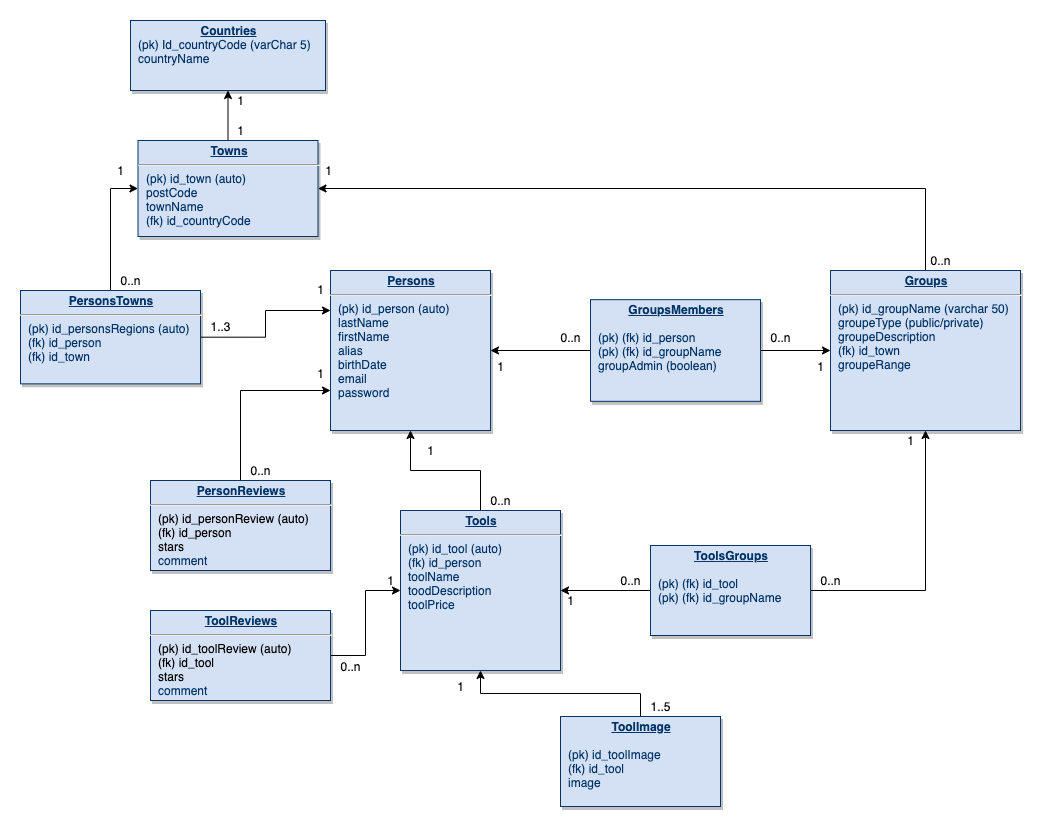

The diagram above was exported from draw.io. Its source (the exported page's mxGraphModel, read from the mxfile embedded in the PNG):
<mxGraphModel dx="1652" dy="891" grid="1" gridSize="10" guides="1" tooltips="1" connect="1" arrows="1" fold="1" page="1" pageScale="1" pageWidth="1169" pageHeight="827" background="#ffffff" math="0" shadow="0">
  <root>
    <mxCell id="0" />
    <mxCell id="1" parent="0" />
    <mxCell id="qo2uDXZvNJO_NqO5R5p8-126" style="edgeStyle=orthogonalEdgeStyle;rounded=0;orthogonalLoop=1;jettySize=auto;html=1;exitX=0.5;exitY=0;exitDx=0;exitDy=0;entryX=0.5;entryY=1;entryDx=0;entryDy=0;" parent="1" source="21" target="25" edge="1">
      <mxGeometry relative="1" as="geometry" />
    </mxCell>
    <mxCell id="21" value="&lt;p style=&quot;margin: 0px ; margin-top: 4px ; text-align: center ; text-decoration: underline&quot;&gt;&lt;strong&gt;Tools&lt;/strong&gt;&lt;/p&gt;&lt;hr&gt;&lt;p style=&quot;margin: 0px ; margin-left: 8px&quot;&gt;(pk) id_tool (auto)&lt;/p&gt;&lt;p style=&quot;margin: 0px ; margin-left: 8px&quot;&gt;(fk) id_person&amp;nbsp;&lt;/p&gt;&lt;p style=&quot;margin: 0px ; margin-left: 8px&quot;&gt;toolName&lt;/p&gt;&lt;p style=&quot;margin: 0px ; margin-left: 8px&quot;&gt;toodDescription&lt;/p&gt;&lt;p style=&quot;margin: 0px ; margin-left: 8px&quot;&gt;&lt;span&gt;toolPrice&lt;/span&gt;&lt;br&gt;&lt;/p&gt;&lt;p style=&quot;margin: 0px ; margin-left: 8px&quot;&gt;&lt;br&gt;&lt;/p&gt;" style="verticalAlign=top;align=left;overflow=fill;fontSize=12;fontFamily=Helvetica;html=1;strokeColor=#003366;shadow=1;fillColor=#D4E1F5;fontColor=#003366" parent="1" vertex="1">
      <mxGeometry x="420" y="509.99999999999983" width="160" height="160" as="geometry" />
    </mxCell>
    <mxCell id="25" value="&lt;p style=&quot;margin: 0px ; margin-top: 4px ; text-align: center ; text-decoration: underline&quot;&gt;&lt;strong&gt;Persons&lt;/strong&gt;&lt;/p&gt;&lt;hr&gt;&lt;p style=&quot;margin: 0px ; margin-left: 8px&quot;&gt;&lt;span&gt;(pk) id_person (auto)&lt;/span&gt;&lt;/p&gt;&lt;p style=&quot;margin: 0px ; margin-left: 8px&quot;&gt;&lt;span&gt;lastName&lt;/span&gt;&lt;br&gt;&lt;/p&gt;&lt;p style=&quot;margin: 0px ; margin-left: 8px&quot;&gt;&lt;span&gt;firstName&amp;nbsp;&lt;/span&gt;&lt;/p&gt;&lt;p style=&quot;margin: 0px ; margin-left: 8px&quot;&gt;&lt;span&gt;alias&amp;nbsp;&lt;/span&gt;&lt;/p&gt;&lt;p style=&quot;margin: 0px ; margin-left: 8px&quot;&gt;birthDate&amp;nbsp;&lt;/p&gt;&lt;p style=&quot;margin: 0px ; margin-left: 8px&quot;&gt;e&lt;span&gt;mail&lt;/span&gt;&lt;/p&gt;&lt;p style=&quot;margin: 0px ; margin-left: 8px&quot;&gt;password&lt;/p&gt;&lt;p style=&quot;margin: 0px ; margin-left: 8px&quot;&gt;&lt;br&gt;&lt;/p&gt;" style="verticalAlign=top;align=left;overflow=fill;fontSize=12;fontFamily=Helvetica;html=1;strokeColor=#003366;shadow=1;fillColor=#D4E1F5;fontColor=#003366" parent="1" vertex="1">
      <mxGeometry x="350.00000000000006" y="270.00000000000034" width="160" height="160" as="geometry" />
    </mxCell>
    <mxCell id="x0LOZ65k8XHYNeDHgYeE-26" style="edgeStyle=orthogonalEdgeStyle;rounded=0;orthogonalLoop=1;jettySize=auto;html=1;entryX=1;entryY=0.5;entryDx=0;entryDy=0;" parent="1" source="qo2uDXZvNJO_NqO5R5p8-115" target="qo2uDXZvNJO_NqO5R5p8-130" edge="1">
      <mxGeometry relative="1" as="geometry">
        <mxPoint x="910" y="170" as="targetPoint" />
        <Array as="points">
          <mxPoint x="945" y="188" />
        </Array>
      </mxGeometry>
    </mxCell>
    <mxCell id="qo2uDXZvNJO_NqO5R5p8-115" value="&lt;p style=&quot;margin: 0px ; margin-top: 4px ; text-align: center ; text-decoration: underline&quot;&gt;&lt;strong&gt;Groups&lt;/strong&gt;&lt;/p&gt;&lt;hr&gt;&lt;p style=&quot;margin: 0px ; margin-left: 8px&quot;&gt;(pk) id_g&lt;span&gt;roupName (varchar 50)&lt;/span&gt;&lt;/p&gt;&lt;p style=&quot;margin: 0px ; margin-left: 8px&quot;&gt;groupeType (public/private)&lt;/p&gt;&lt;p style=&quot;margin: 0px ; margin-left: 8px&quot;&gt;groupeDescription&lt;br&gt;&lt;/p&gt;&lt;p style=&quot;margin: 0px ; margin-left: 8px&quot;&gt;(fk) id_town&lt;/p&gt;&lt;p style=&quot;margin: 0px ; margin-left: 8px&quot;&gt;groupeRange&amp;nbsp;&lt;/p&gt;&lt;p style=&quot;margin: 0px ; margin-left: 8px&quot;&gt;&lt;br&gt;&lt;/p&gt;&lt;p style=&quot;margin: 0px ; margin-left: 8px&quot;&gt;&lt;br&gt;&lt;/p&gt;" style="verticalAlign=top;align=left;overflow=fill;fontSize=12;fontFamily=Helvetica;html=1;strokeColor=#003366;shadow=1;fillColor=#D4E1F5;fontColor=#003366" parent="1" vertex="1">
      <mxGeometry x="850" y="270" width="190" height="160" as="geometry" />
    </mxCell>
    <mxCell id="qo2uDXZvNJO_NqO5R5p8-121" style="edgeStyle=orthogonalEdgeStyle;rounded=0;orthogonalLoop=1;jettySize=auto;html=1;exitX=0;exitY=0.5;exitDx=0;exitDy=0;entryX=1;entryY=0.5;entryDx=0;entryDy=0;" parent="1" source="qo2uDXZvNJO_NqO5R5p8-118" target="25" edge="1">
      <mxGeometry relative="1" as="geometry" />
    </mxCell>
    <mxCell id="qo2uDXZvNJO_NqO5R5p8-122" style="edgeStyle=orthogonalEdgeStyle;rounded=0;orthogonalLoop=1;jettySize=auto;html=1;exitX=1;exitY=0.5;exitDx=0;exitDy=0;entryX=0;entryY=0.5;entryDx=0;entryDy=0;" parent="1" source="qo2uDXZvNJO_NqO5R5p8-118" target="qo2uDXZvNJO_NqO5R5p8-115" edge="1">
      <mxGeometry relative="1" as="geometry" />
    </mxCell>
    <mxCell id="qo2uDXZvNJO_NqO5R5p8-118" value="&lt;p style=&quot;margin: 0px ; margin-top: 4px ; text-align: center ; text-decoration: underline&quot;&gt;&lt;strong&gt;GroupsMembers&lt;/strong&gt;&lt;/p&gt;&lt;p style=&quot;margin: 0px ; margin-left: 8px&quot;&gt;&lt;br&gt;&lt;/p&gt;&lt;p style=&quot;margin: 0px ; margin-left: 8px&quot;&gt;(pk) (fk) id_person&lt;/p&gt;&lt;p style=&quot;margin: 0px ; margin-left: 8px&quot;&gt;(pk) (fk) id_groupName&lt;/p&gt;&lt;p style=&quot;margin: 0px ; margin-left: 8px&quot;&gt;groupAdmin (boolean)&lt;/p&gt;&lt;p style=&quot;margin: 0px ; margin-left: 8px&quot;&gt;&lt;br&gt;&lt;/p&gt;&lt;p style=&quot;margin: 0px ; margin-left: 8px&quot;&gt;&lt;br&gt;&lt;/p&gt;&lt;p style=&quot;margin: 0px ; margin-left: 8px&quot;&gt;&lt;br&gt;&lt;/p&gt;" style="verticalAlign=top;align=left;overflow=fill;fontSize=12;fontFamily=Helvetica;html=1;strokeColor=#003366;shadow=1;fillColor=#D4E1F5;fontColor=#003366" parent="1" vertex="1">
      <mxGeometry x="610" y="299.18" width="170" height="101.64" as="geometry" />
    </mxCell>
    <mxCell id="qo2uDXZvNJO_NqO5R5p8-124" style="edgeStyle=orthogonalEdgeStyle;rounded=0;orthogonalLoop=1;jettySize=auto;html=1;entryX=0.5;entryY=1;entryDx=0;entryDy=0;" parent="1" source="qo2uDXZvNJO_NqO5R5p8-123" target="qo2uDXZvNJO_NqO5R5p8-115" edge="1">
      <mxGeometry relative="1" as="geometry" />
    </mxCell>
    <mxCell id="qo2uDXZvNJO_NqO5R5p8-125" style="edgeStyle=orthogonalEdgeStyle;rounded=0;orthogonalLoop=1;jettySize=auto;html=1;exitX=0;exitY=0.5;exitDx=0;exitDy=0;entryX=1;entryY=0.5;entryDx=0;entryDy=0;" parent="1" source="qo2uDXZvNJO_NqO5R5p8-123" target="21" edge="1">
      <mxGeometry relative="1" as="geometry" />
    </mxCell>
    <mxCell id="qo2uDXZvNJO_NqO5R5p8-123" value="&lt;p style=&quot;margin: 0px ; margin-top: 4px ; text-align: center ; text-decoration: underline&quot;&gt;&lt;strong&gt;ToolsGroups&lt;/strong&gt;&lt;/p&gt;&lt;p style=&quot;margin: 0px ; margin-left: 8px&quot;&gt;&lt;br&gt;&lt;/p&gt;&lt;p style=&quot;margin: 0px ; margin-left: 8px&quot;&gt;(pk) (fk) id_tool&lt;/p&gt;&lt;p style=&quot;margin: 0px ; margin-left: 8px&quot;&gt;(pk) (fk) id_groupName&lt;/p&gt;&lt;p style=&quot;margin: 0px ; margin-left: 8px&quot;&gt;&lt;br&gt;&lt;/p&gt;&lt;p style=&quot;margin: 0px ; margin-left: 8px&quot;&gt;&lt;br&gt;&lt;/p&gt;&lt;p style=&quot;margin: 0px ; margin-left: 8px&quot;&gt;&lt;br&gt;&lt;/p&gt;" style="verticalAlign=top;align=left;overflow=fill;fontSize=12;fontFamily=Helvetica;html=1;strokeColor=#003366;shadow=1;fillColor=#D4E1F5;fontColor=#003366" parent="1" vertex="1">
      <mxGeometry x="670" y="545" width="160" height="90" as="geometry" />
    </mxCell>
    <mxCell id="qo2uDXZvNJO_NqO5R5p8-128" value="" style="resizable=0;align=right;verticalAlign=top;labelBackgroundColor=#ffffff;fontSize=10;strokeColor=#003366;shadow=1;fillColor=#D4E1F5;fontColor=#003366;direction=north;rotation=0;" parent="1" connectable="0" vertex="1">
      <mxGeometry x="580" y="538.3600000000006" as="geometry">
        <mxPoint x="20" y="-24.99999999999981" as="offset" />
      </mxGeometry>
    </mxCell>
    <mxCell id="qo2uDXZvNJO_NqO5R5p8-129" value="&lt;p style=&quot;margin: 0px ; margin-top: 4px ; text-align: center ; text-decoration: underline&quot;&gt;&lt;strong&gt;Countries&lt;/strong&gt;&lt;/p&gt;&lt;p style=&quot;margin: 0px ; margin-left: 8px&quot;&gt;(pk) Id_countryCode (varChar 5)&lt;/p&gt;&lt;p style=&quot;margin: 0px ; margin-left: 8px&quot;&gt;countryName&lt;/p&gt;&lt;p style=&quot;margin: 0px ; margin-left: 8px&quot;&gt;&lt;br&gt;&lt;/p&gt;&lt;p style=&quot;margin: 0px ; margin-left: 8px&quot;&gt;&lt;br&gt;&lt;/p&gt;&lt;p style=&quot;margin: 0px ; margin-left: 8px&quot;&gt;&lt;br&gt;&lt;/p&gt;" style="verticalAlign=top;align=left;overflow=fill;fontSize=12;fontFamily=Helvetica;html=1;strokeColor=#003366;shadow=1;fillColor=#D4E1F5;fontColor=#003366" parent="1" vertex="1">
      <mxGeometry x="150" y="20" width="195" height="70" as="geometry" />
    </mxCell>
    <mxCell id="x0LOZ65k8XHYNeDHgYeE-25" style="edgeStyle=orthogonalEdgeStyle;rounded=0;orthogonalLoop=1;jettySize=auto;html=1;entryX=0.5;entryY=1;entryDx=0;entryDy=0;" parent="1" source="qo2uDXZvNJO_NqO5R5p8-130" target="qo2uDXZvNJO_NqO5R5p8-129" edge="1">
      <mxGeometry relative="1" as="geometry" />
    </mxCell>
    <mxCell id="qo2uDXZvNJO_NqO5R5p8-130" value="&lt;p style=&quot;margin: 0px ; margin-top: 4px ; text-align: center ; text-decoration: underline&quot;&gt;&lt;strong&gt;Towns&lt;/strong&gt;&lt;/p&gt;&lt;hr&gt;&lt;p style=&quot;margin: 0px ; margin-left: 8px&quot;&gt;(pk) id_town (auto)&lt;/p&gt;&lt;p style=&quot;margin: 0px ; margin-left: 8px&quot;&gt;postCode&lt;/p&gt;&lt;p style=&quot;margin: 0px ; margin-left: 8px&quot;&gt;townName&lt;/p&gt;&lt;p style=&quot;margin: 0px ; margin-left: 8px&quot;&gt;(fk) id_countryCode&lt;/p&gt;&lt;p style=&quot;margin: 0px ; margin-left: 8px&quot;&gt;&lt;br&gt;&lt;/p&gt;&lt;p style=&quot;margin: 0px ; margin-left: 8px&quot;&gt;&lt;br&gt;&lt;/p&gt;" style="verticalAlign=top;align=left;overflow=fill;fontSize=12;fontFamily=Helvetica;html=1;strokeColor=#003366;shadow=1;fillColor=#D4E1F5;fontColor=#003366" parent="1" vertex="1">
      <mxGeometry x="157.5" y="140" width="180" height="96" as="geometry" />
    </mxCell>
    <mxCell id="qo2uDXZvNJO_NqO5R5p8-139" value="" style="resizable=0;align=right;verticalAlign=top;labelBackgroundColor=#ffffff;fontSize=10;strokeColor=#003366;shadow=1;fillColor=#D4E1F5;fontColor=#003366" parent="1" connectable="0" vertex="1">
      <mxGeometry x="480" y="420.00000000000057" as="geometry">
        <mxPoint x="-66" y="-127.99999999999982" as="offset" />
      </mxGeometry>
    </mxCell>
    <mxCell id="qo2uDXZvNJO_NqO5R5p8-154" value="1" style="text;html=1;align=center;verticalAlign=middle;resizable=0;points=[];autosize=1;" parent="1" vertex="1">
      <mxGeometry x="440" y="440" width="20" height="20" as="geometry" />
    </mxCell>
    <mxCell id="qo2uDXZvNJO_NqO5R5p8-155" value="0..n" style="text;html=1;align=center;verticalAlign=middle;resizable=0;points=[];autosize=1;" parent="1" vertex="1">
      <mxGeometry x="500" y="490" width="40" height="20" as="geometry" />
    </mxCell>
    <mxCell id="qo2uDXZvNJO_NqO5R5p8-156" value="1" style="text;html=1;align=center;verticalAlign=middle;resizable=0;points=[];autosize=1;" parent="1" vertex="1">
      <mxGeometry x="250" y="90" width="20" height="20" as="geometry" />
    </mxCell>
    <mxCell id="qo2uDXZvNJO_NqO5R5p8-158" value="0..n" style="text;html=1;align=center;verticalAlign=middle;resizable=0;points=[];autosize=1;" parent="1" vertex="1">
      <mxGeometry x="940" y="250" width="40" height="20" as="geometry" />
    </mxCell>
    <mxCell id="qo2uDXZvNJO_NqO5R5p8-169" style="edgeStyle=orthogonalEdgeStyle;rounded=0;orthogonalLoop=1;jettySize=auto;html=1;exitX=1;exitY=0.5;exitDx=0;exitDy=0;entryX=0;entryY=0.25;entryDx=0;entryDy=0;" parent="1" source="qo2uDXZvNJO_NqO5R5p8-161" target="25" edge="1">
      <mxGeometry relative="1" as="geometry" />
    </mxCell>
    <mxCell id="AO8E6towFm819pZMtNeA-27" style="edgeStyle=orthogonalEdgeStyle;rounded=0;orthogonalLoop=1;jettySize=auto;html=1;entryX=0;entryY=0.5;entryDx=0;entryDy=0;" parent="1" source="qo2uDXZvNJO_NqO5R5p8-161" target="qo2uDXZvNJO_NqO5R5p8-130" edge="1">
      <mxGeometry relative="1" as="geometry" />
    </mxCell>
    <mxCell id="qo2uDXZvNJO_NqO5R5p8-161" value="&lt;p style=&quot;margin: 0px ; margin-top: 4px ; text-align: center ; text-decoration: underline&quot;&gt;&lt;strong&gt;PersonsTowns&lt;/strong&gt;&lt;/p&gt;&lt;hr&gt;&lt;p style=&quot;margin: 0px ; margin-left: 8px&quot;&gt;(pk) id_personsRegions (auto)&lt;/p&gt;&lt;p style=&quot;margin: 0px ; margin-left: 8px&quot;&gt;(fk) id_person&lt;/p&gt;&lt;p style=&quot;margin: 0px ; margin-left: 8px&quot;&gt;(fk) id_town&lt;/p&gt;&lt;p style=&quot;margin: 0px ; margin-left: 8px&quot;&gt;&lt;br&gt;&lt;/p&gt;&lt;p style=&quot;margin: 0px ; margin-left: 8px&quot;&gt;&lt;br&gt;&lt;/p&gt;&lt;p style=&quot;margin: 0px ; margin-left: 8px&quot;&gt;&lt;br&gt;&lt;/p&gt;" style="verticalAlign=top;align=left;overflow=fill;fontSize=12;fontFamily=Helvetica;html=1;strokeColor=#003366;shadow=1;fillColor=#D4E1F5;fontColor=#003366" parent="1" vertex="1">
      <mxGeometry x="40" y="290" width="180" height="93.36" as="geometry" />
    </mxCell>
    <mxCell id="qo2uDXZvNJO_NqO5R5p8-167" style="edgeStyle=orthogonalEdgeStyle;rounded=0;orthogonalLoop=1;jettySize=auto;html=1;exitX=1;exitY=0.5;exitDx=0;exitDy=0;entryX=0;entryY=0.5;entryDx=0;entryDy=0;" parent="1" source="qo2uDXZvNJO_NqO5R5p8-164" target="21" edge="1">
      <mxGeometry relative="1" as="geometry" />
    </mxCell>
    <mxCell id="qo2uDXZvNJO_NqO5R5p8-164" value="&lt;p style=&quot;margin: 0px ; margin-top: 4px ; text-align: center ; text-decoration: underline&quot;&gt;&lt;strong&gt;ToolReviews&lt;/strong&gt;&lt;/p&gt;&lt;hr&gt;&lt;p style=&quot;margin: 0px ; margin-left: 8px&quot;&gt;&lt;span style=&quot;color: rgb(0 , 0 , 0)&quot;&gt;(pk) id_toolReview (auto)&lt;/span&gt;&lt;/p&gt;&lt;p style=&quot;margin: 0px ; margin-left: 8px&quot;&gt;&lt;span style=&quot;color: rgb(0 , 0 , 0)&quot;&gt;(fk) id_tool&lt;/span&gt;&lt;/p&gt;&lt;p style=&quot;margin: 0px ; margin-left: 8px&quot;&gt;&lt;font color=&quot;#000000&quot;&gt;stars&lt;/font&gt;&lt;/p&gt;&lt;p style=&quot;margin: 0px ; margin-left: 8px&quot;&gt;comment&lt;/p&gt;&lt;p style=&quot;margin: 0px ; margin-left: 8px&quot;&gt;&lt;br&gt;&lt;/p&gt;&lt;p style=&quot;margin: 0px ; margin-left: 8px&quot;&gt;&lt;br&gt;&lt;/p&gt;" style="verticalAlign=top;align=left;overflow=fill;fontSize=12;fontFamily=Helvetica;html=1;strokeColor=#003366;shadow=1;fillColor=#D4E1F5;fontColor=#003366" parent="1" vertex="1">
      <mxGeometry x="170" y="610" width="180" height="90" as="geometry" />
    </mxCell>
    <mxCell id="qo2uDXZvNJO_NqO5R5p8-166" style="edgeStyle=orthogonalEdgeStyle;rounded=0;orthogonalLoop=1;jettySize=auto;html=1;entryX=0;entryY=0.75;entryDx=0;entryDy=0;" parent="1" source="qo2uDXZvNJO_NqO5R5p8-165" target="25" edge="1">
      <mxGeometry relative="1" as="geometry" />
    </mxCell>
    <mxCell id="qo2uDXZvNJO_NqO5R5p8-165" value="&lt;p style=&quot;margin: 0px ; margin-top: 4px ; text-align: center ; text-decoration: underline&quot;&gt;&lt;strong&gt;PersonReviews&lt;/strong&gt;&lt;/p&gt;&lt;hr&gt;&lt;p style=&quot;margin: 0px ; margin-left: 8px&quot;&gt;&lt;span style=&quot;color: rgb(0 , 0 , 0)&quot;&gt;(pk) id_personReview (auto)&lt;/span&gt;&lt;/p&gt;&lt;p style=&quot;margin: 0px ; margin-left: 8px&quot;&gt;&lt;span style=&quot;color: rgb(0 , 0 , 0)&quot;&gt;(fk) id_person&lt;/span&gt;&lt;/p&gt;&lt;p style=&quot;margin: 0px ; margin-left: 8px&quot;&gt;&lt;font color=&quot;#000000&quot;&gt;stars&lt;/font&gt;&lt;/p&gt;&lt;p style=&quot;margin: 0px ; margin-left: 8px&quot;&gt;comment&lt;br&gt;&lt;/p&gt;&lt;p style=&quot;margin: 0px ; margin-left: 8px&quot;&gt;&lt;br&gt;&lt;/p&gt;&lt;p style=&quot;margin: 0px ; margin-left: 8px&quot;&gt;&lt;br&gt;&lt;/p&gt;" style="verticalAlign=top;align=left;overflow=fill;fontSize=12;fontFamily=Helvetica;html=1;strokeColor=#003366;shadow=1;fillColor=#D4E1F5;fontColor=#003366" parent="1" vertex="1">
      <mxGeometry x="170" y="480" width="180" height="90" as="geometry" />
    </mxCell>
    <mxCell id="qo2uDXZvNJO_NqO5R5p8-168" style="edgeStyle=orthogonalEdgeStyle;rounded=0;orthogonalLoop=1;jettySize=auto;html=1;exitX=0.5;exitY=1;exitDx=0;exitDy=0;" parent="1" source="21" target="21" edge="1">
      <mxGeometry relative="1" as="geometry" />
    </mxCell>
    <mxCell id="qo2uDXZvNJO_NqO5R5p8-172" value="1" style="text;html=1;align=center;verticalAlign=middle;resizable=0;points=[];autosize=1;" parent="1" vertex="1">
      <mxGeometry x="330" y="363.36" width="20" height="20" as="geometry" />
    </mxCell>
    <mxCell id="qo2uDXZvNJO_NqO5R5p8-173" value="0..n" style="text;html=1;align=center;verticalAlign=middle;resizable=0;points=[];autosize=1;" parent="1" vertex="1">
      <mxGeometry x="260" y="460" width="40" height="20" as="geometry" />
    </mxCell>
    <mxCell id="qo2uDXZvNJO_NqO5R5p8-174" value="0..n" style="text;html=1;align=center;verticalAlign=middle;resizable=0;points=[];autosize=1;" parent="1" vertex="1">
      <mxGeometry x="350" y="656" width="40" height="20" as="geometry" />
    </mxCell>
    <mxCell id="qo2uDXZvNJO_NqO5R5p8-175" value="1" style="text;html=1;align=center;verticalAlign=middle;resizable=0;points=[];autosize=1;" parent="1" vertex="1">
      <mxGeometry x="400" y="570" width="20" height="20" as="geometry" />
    </mxCell>
    <mxCell id="AO8E6towFm819pZMtNeA-26" value="1" style="text;html=1;align=center;verticalAlign=middle;resizable=0;points=[];autosize=1;" parent="1" vertex="1">
      <mxGeometry x="250" y="120" width="20" height="20" as="geometry" />
    </mxCell>
    <mxCell id="AO8E6towFm819pZMtNeA-29" value="1" style="text;html=1;align=center;verticalAlign=middle;resizable=0;points=[];autosize=1;" parent="1" vertex="1">
      <mxGeometry x="337.5" y="160" width="20" height="20" as="geometry" />
    </mxCell>
    <mxCell id="AO8E6towFm819pZMtNeA-30" value="1" style="text;html=1;align=center;verticalAlign=middle;resizable=0;points=[];autosize=1;" parent="1" vertex="1">
      <mxGeometry x="330" y="279.18" width="20" height="20" as="geometry" />
    </mxCell>
    <mxCell id="AO8E6towFm819pZMtNeA-31" value="1..3" style="text;html=1;align=center;verticalAlign=middle;resizable=0;points=[];autosize=1;" parent="1" vertex="1">
      <mxGeometry x="220" y="316" width="40" height="20" as="geometry" />
    </mxCell>
    <mxCell id="AO8E6towFm819pZMtNeA-32" value="1" style="text;html=1;align=center;verticalAlign=middle;resizable=0;points=[];autosize=1;" parent="1" vertex="1">
      <mxGeometry x="130" y="160" width="20" height="20" as="geometry" />
    </mxCell>
    <mxCell id="AO8E6towFm819pZMtNeA-33" value="0..n" style="text;html=1;align=center;verticalAlign=middle;resizable=0;points=[];autosize=1;" parent="1" vertex="1">
      <mxGeometry x="130" y="270" width="40" height="20" as="geometry" />
    </mxCell>
    <mxCell id="AO8E6towFm819pZMtNeA-34" value="0..n" style="text;html=1;align=center;verticalAlign=middle;resizable=0;points=[];autosize=1;" parent="1" vertex="1">
      <mxGeometry x="570" y="326.68" width="40" height="20" as="geometry" />
    </mxCell>
    <mxCell id="AO8E6towFm819pZMtNeA-35" value="0..n" style="text;html=1;align=center;verticalAlign=middle;resizable=0;points=[];autosize=1;" parent="1" vertex="1">
      <mxGeometry x="780" y="326.68" width="40" height="20" as="geometry" />
    </mxCell>
    <mxCell id="AO8E6towFm819pZMtNeA-36" value="0..n" style="text;html=1;align=center;verticalAlign=middle;resizable=0;points=[];autosize=1;" parent="1" vertex="1">
      <mxGeometry x="830" y="570" width="40" height="20" as="geometry" />
    </mxCell>
    <mxCell id="AO8E6towFm819pZMtNeA-37" value="0..n" style="text;html=1;align=center;verticalAlign=middle;resizable=0;points=[];autosize=1;" parent="1" vertex="1">
      <mxGeometry x="630" y="570" width="40" height="20" as="geometry" />
    </mxCell>
    <mxCell id="AO8E6towFm819pZMtNeA-40" value="1" style="text;html=1;align=center;verticalAlign=middle;resizable=0;points=[];autosize=1;" parent="1" vertex="1">
      <mxGeometry x="580" y="590" width="20" height="20" as="geometry" />
    </mxCell>
    <mxCell id="AO8E6towFm819pZMtNeA-41" value="1" style="text;html=1;align=center;verticalAlign=middle;resizable=0;points=[];autosize=1;" parent="1" vertex="1">
      <mxGeometry x="920" y="430" width="20" height="20" as="geometry" />
    </mxCell>
    <mxCell id="AO8E6towFm819pZMtNeA-42" value="1" style="text;html=1;align=center;verticalAlign=middle;resizable=0;points=[];autosize=1;" parent="1" vertex="1">
      <mxGeometry x="830" y="356" width="20" height="20" as="geometry" />
    </mxCell>
    <mxCell id="AO8E6towFm819pZMtNeA-43" value="1" style="text;html=1;align=center;verticalAlign=middle;resizable=0;points=[];autosize=1;" parent="1" vertex="1">
      <mxGeometry x="510" y="356" width="20" height="20" as="geometry" />
    </mxCell>
    <mxCell id="-YMoqIwUfKVZT5xkrlCA-25" style="edgeStyle=orthogonalEdgeStyle;rounded=0;orthogonalLoop=1;jettySize=auto;html=1;entryX=0.5;entryY=1;entryDx=0;entryDy=0;" parent="1" source="yBC2hIv80A7FjNdP_cVV-25" target="21" edge="1">
      <mxGeometry relative="1" as="geometry" />
    </mxCell>
    <mxCell id="yBC2hIv80A7FjNdP_cVV-25" value="&lt;p style=&quot;margin: 0px ; margin-top: 4px ; text-align: center ; text-decoration: underline&quot;&gt;&lt;strong&gt;Tool&lt;/strong&gt;&lt;strong&gt;Image&lt;/strong&gt;&lt;/p&gt;&lt;p style=&quot;margin: 0px ; margin-left: 8px&quot;&gt;&lt;br&gt;&lt;/p&gt;&lt;p style=&quot;margin: 0px ; margin-left: 8px&quot;&gt;(pk) id_toolImage&lt;/p&gt;&lt;p style=&quot;margin: 0px ; margin-left: 8px&quot;&gt;(fk) id_tool&lt;/p&gt;&lt;p style=&quot;margin: 0px ; margin-left: 8px&quot;&gt;image&lt;/p&gt;&lt;p style=&quot;margin: 0px ; margin-left: 8px&quot;&gt;&lt;br&gt;&lt;/p&gt;&lt;p style=&quot;margin: 0px ; margin-left: 8px&quot;&gt;&lt;br&gt;&lt;/p&gt;&lt;p style=&quot;margin: 0px ; margin-left: 8px&quot;&gt;&lt;br&gt;&lt;/p&gt;" style="verticalAlign=top;align=left;overflow=fill;fontSize=12;fontFamily=Helvetica;html=1;strokeColor=#003366;shadow=1;fillColor=#D4E1F5;fontColor=#003366" parent="1" vertex="1">
      <mxGeometry x="580" y="716" width="160" height="90" as="geometry" />
    </mxCell>
    <mxCell id="-YMoqIwUfKVZT5xkrlCA-26" value="1" style="text;html=1;align=center;verticalAlign=middle;resizable=0;points=[];autosize=1;" parent="1" vertex="1">
      <mxGeometry x="470" y="676" width="20" height="20" as="geometry" />
    </mxCell>
    <mxCell id="-YMoqIwUfKVZT5xkrlCA-30" value="1..5" style="text;html=1;align=center;verticalAlign=middle;resizable=0;points=[];autosize=1;" parent="1" vertex="1">
      <mxGeometry x="660" y="696" width="40" height="20" as="geometry" />
    </mxCell>
  </root>
</mxGraphModel>